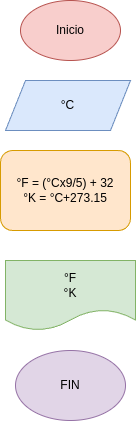

The diagram above was exported from draw.io. Its source (the exported page's mxGraphModel, read from the mxfile embedded in the PNG):
<mxGraphModel dx="232" dy="243" grid="1" gridSize="10" guides="1" tooltips="1" connect="1" arrows="1" fold="1" page="1" pageScale="1" pageWidth="850" pageHeight="1100" math="0" shadow="0">
  <root>
    <mxCell id="0" />
    <mxCell id="1" parent="0" />
    <mxCell id="2" value="Inicio" style="ellipse;whiteSpace=wrap;html=1;fillColor=#f8cecc;strokeColor=#b85450;" vertex="1" parent="1">
      <mxGeometry x="75" y="20" width="100" height="60" as="geometry" />
    </mxCell>
    <mxCell id="3" value="°C" style="shape=parallelogram;perimeter=parallelogramPerimeter;whiteSpace=wrap;html=1;fixedSize=1;fillColor=#dae8fc;strokeColor=#6c8ebf;rotation=0;" vertex="1" parent="1">
      <mxGeometry x="60" y="100" width="125" height="50" as="geometry" />
    </mxCell>
    <mxCell id="6" value="FIN" style="ellipse;whiteSpace=wrap;html=1;fillColor=#e1d5e7;strokeColor=#9673a6;" vertex="1" parent="1">
      <mxGeometry x="70" y="370" width="110" height="70" as="geometry" />
    </mxCell>
    <mxCell id="8" value="°F&lt;div&gt;°K&lt;/div&gt;" style="shape=document;whiteSpace=wrap;html=1;boundedLbl=1;fillColor=#d5e8d4;strokeColor=#82b366;" vertex="1" parent="1">
      <mxGeometry x="60" y="280" width="130" height="70" as="geometry" />
    </mxCell>
    <mxCell id="10" value="°F = (°Cx9/5) + 32&lt;div&gt;°K = °C+273.15&lt;/div&gt;" style="rounded=1;whiteSpace=wrap;html=1;fillColor=#ffe6cc;strokeColor=#d79b00;" vertex="1" parent="1">
      <mxGeometry x="55" y="170" width="130" height="80" as="geometry" />
    </mxCell>
  </root>
</mxGraphModel>